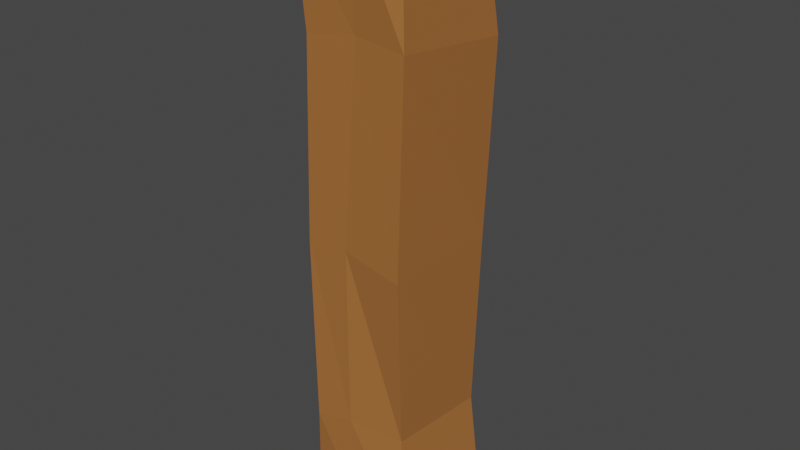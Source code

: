 # Source: fencing.blend  (saved by Blender 2.93.20; exported with 4.5.12 LTS)
import bpy
from mathutils import Matrix  # noqa: F401  (used for matrix-valued properties, if any)

bpy.ops.wm.read_factory_settings(use_empty=True)
scene = bpy.context.scene
scene.name = 'Scene'

# ---- collections
col_collection = bpy.data.collections.new('Collection'); scene.collection.children.link(col_collection)

# ---- materials (node trees are filled in below, after node groups)
mat_material = bpy.data.materials.new('Material')
mat_material.alpha_threshold = 0.0
mat_material.use_transparent_shadow = False
mat_material.line_color = (0.0, 0.0, 0.0, 1.0)

# ---- material node trees
mat_material.use_nodes = True; mat_material.node_tree.nodes.clear()
_N = mat_material.node_tree.nodes; _L = mat_material.node_tree.links
n0 = _N.new('ShaderNodeOutputMaterial'); n0.name = 'Material Output'; n0.location = (300, 300)
n1 = _N.new('ShaderNodeBsdfPrincipled'); n1.name = 'Principled BSDF'; n1.location = (10, 300)
n1.distribution = 'GGX'
n1.subsurface_method = 'BURLEY'
n1.inputs[0].default_value = (0.3931, 0.1503, 0.04076, 1.0)
n1.inputs[2].default_value = 0.4
n1.inputs[3].default_value = 1.45
n1.inputs[27].default_value = (0.0, 0.0, 0.0, 1.0)
n1.inputs[28].default_value = 1.0
_L.new(n1.outputs[0], n0.inputs[0])
n0.is_active_output = True

# ---- world
world_world = bpy.data.worlds.new('World'); scene.world = world_world
world_world.use_nodes = True; world_world.node_tree.nodes.clear()
_N = world_world.node_tree.nodes; _L = world_world.node_tree.links
n0 = _N.new('ShaderNodeOutputWorld'); n0.name = 'World Output'; n0.location = (300, 300)
n1 = _N.new('ShaderNodeBackground'); n1.name = 'Background'; n1.location = (10, 300)
n1.inputs[0].default_value = (0.05088, 0.05088, 0.05088, 1.0)
_L.new(n1.outputs[0], n0.inputs[0])
n0.is_active_output = True
world_world.color = (0.05088, 0.05088, 0.05088)
world_world.use_sun_shadow = False
world_world.sun_shadow_jitter_overblur = 0.0

# ---- meshes
me_cube_001 = bpy.data.meshes.new('Cube.001')
me_cube_001.from_pydata([(-0.3115, -0.2779, -0.002175), (-0.3239, -0.3007, 3.094), (-0.3281, 0.3592, -0.02154), (-0.2968, 0.3373, 3.115), (0.2527, -0.2811, -0.0064), (0.2709, -0.282, 3.108), (0.3491, 0.2792, 0.01915), (0.2673, 0.2735, 3.129), (-0.2628, -0.3208, 0.5065), (-0.2623, 0.3032, 0.5621), (0.2763, 0.288, 0.5239), (0.25, -0.2618, 0.5416), (-0.3014, -0.3004, 1.518), (-0.2884, 0.2971, 1.544), (0.3049, 0.2966, 1.514), (0.2831, -0.3313, 1.491), (-0.277, -0.2901, 2.565), (-0.3291, 0.3124, 2.596), (0.3178, 0.3424, 2.52), (0.3091, -0.3186, 2.589), (-0.0569, 0.2795, -0.02166), (-0.01824, 0.3323, 3.174), (-0.01858, -0.2922, 0.01482), (0.02292, -0.3218, 3.18), (-0.04988, -0.3104, 0.5583), (0.03384, 0.3088, 0.5823), (-0.05904, -0.3065, 1.542), (0.01322, 0.2952, 1.545), (0.01808, -0.2954, 2.612), (0.03298, 0.2891, 2.522)], [], [(16, 1, 3, 17), (29, 21, 7, 18), (18, 7, 5, 19), (28, 23, 1, 16), (20, 6, 4, 22), (21, 3, 1, 23), (22, 24, 8, 0), (6, 10, 11, 4), (20, 25, 10, 6), (0, 8, 9, 2), (24, 26, 12, 8), (10, 14, 15, 11), (25, 27, 14, 10), (8, 12, 13, 9), (26, 28, 16, 12), (14, 18, 19, 15), (27, 29, 18, 14), (12, 16, 17, 13), (13, 17, 29, 27), (15, 19, 28, 26), (9, 13, 27, 25), (11, 15, 26, 24), (2, 9, 25, 20), (4, 11, 24, 22), (7, 21, 23, 5), (2, 20, 22, 0), (19, 5, 23, 28), (17, 3, 21, 29)])
_uv = me_cube_001.uv_layers.new(name='UVMap')
_uv.uv.foreach_set('vector', [0.6121, 0.0, 0.625, 0.0, 0.625, 0.25, 0.6121, 0.25, 0.6121, 0.375, 0.625, 0.375, 0.625, 0.5, 0.6121, 0.5, 0.6121, 0.5, 0.625, 0.5, 0.625, 0.75, 0.6121, 0.75, 0.6121, 0.875, 0.625, 0.875, 0.625, 1.0, 0.6121, 1.0, 0.25, 0.5, 0.375, 0.5, 0.375, 0.75, 0.25, 0.75, 0.75, 0.5, 0.875, 0.5, 0.875, 0.75, 0.75, 0.75, 0.375, 0.875, 0.4266, 0.875, 0.4266, 1.0, 0.375, 1.0, 0.375, 0.5, 0.4266, 0.5, 0.4266, 0.75, 0.375, 0.75, 0.375, 0.375, 0.4266, 0.375, 0.4266, 0.5, 0.375, 0.5, 0.375, 0.0, 0.4266, 0.0, 0.4266, 0.25, 0.375, 0.25, 0.4266, 0.875, 0.5164, 0.875, 0.5164, 1.0, 0.4266, 1.0, 0.4266, 0.5, 0.5164, 0.5, 0.5164, 0.75, 0.4266, 0.75, 0.4266, 0.375, 0.5164, 0.375, 0.5164, 0.5, 0.4266, 0.5, 0.4266, 0.0, 0.5164, 0.0, 0.5164, 0.25, 0.4266, 0.25, 0.5164, 0.875, 0.6121, 0.875, 0.6121, 1.0, 0.5164, 1.0, 0.5164, 0.5, 0.6121, 0.5, 0.6121, 0.75, 0.5164, 0.75, 0.5164, 0.375, 0.6121, 0.375, 0.6121, 0.5, 0.5164, 0.5, 0.5164, 0.0, 0.6121, 0.0, 0.6121, 0.25, 0.5164, 0.25, 0.5164, 0.25, 0.6121, 0.25, 0.6121, 0.375, 0.5164, 0.375, 0.5164, 0.75, 0.6121, 0.75, 0.6121, 0.875, 0.5164, 0.875, 0.4266, 0.25, 0.5164, 0.25, 0.5164, 0.375, 0.4266, 0.375, 0.4266, 0.75, 0.5164, 0.75, 0.5164, 0.875, 0.4266, 0.875, 0.375, 0.25, 0.4266, 0.25, 0.4266, 0.375, 0.375, 0.375, 0.375, 0.75, 0.4266, 0.75, 0.4266, 0.875, 0.375, 0.875, 0.625, 0.5, 0.75, 0.5, 0.75, 0.75, 0.625, 0.75, 0.125, 0.5, 0.25, 0.5, 0.25, 0.75, 0.125, 0.75, 0.6121, 0.75, 0.625, 0.75, 0.625, 0.875, 0.6121, 0.875, 0.6121, 0.25, 0.625, 0.25, 0.625, 0.375, 0.6121, 0.375])
me_cube_001.materials.append(mat_material)
me_cube_001.use_remesh_fix_poles = True
me_cube_001.use_remesh_preserve_attributes = False
me_cube_001.update()

# ---- objects
ob_cube = bpy.data.objects.new('Cube', me_cube_001)

# ---- transforms, parenting, visibility, modifiers, constraints
ob_cube.location = (0.0, 0.0, 0.0)

# ---- collection membership
col_collection.objects.link(ob_cube)

# ---- scene / render settings (as saved in the file)
scene.frame_start = 1; scene.frame_end = 250; scene.frame_set(1)
scene.render.engine = 'BLENDER_EEVEE_NEXT'
scene.cycles.use_denoising = False
scene.cycles.samples = 128
scene.cycles.sampling_pattern = 'TABULATED_SOBOL'
scene.cycles.use_adaptive_sampling = False
scene.cycles.use_light_tree = False
scene.view_settings.view_transform = 'Filmic'
bpy.context.view_layer.update()

# ---- added for rendering (the .blend has no active camera and no usable light): camera, sun
cam_auto = bpy.data.cameras.new('AutoCamera')
cam_auto.lens = 50.0
cam_auto.sensor_width = 36.0
cam_auto.clip_end = 1000.0
ob_auto_camera = bpy.data.objects.new('AutoCamera', cam_auto)
scene.collection.objects.link(ob_auto_camera)
ob_auto_camera.location = (3.1045, -3.69952, 4.05472)
ob_auto_camera.rotation_euler = (1.09748, -7.21219e-08, 0.694738)
scene.camera = ob_auto_camera
light_auto_sun = bpy.data.lights.new('AutoSun', 'SUN')
light_auto_sun.energy = 3.0
light_auto_sun.angle = 0.0523599
ob_auto_sun = bpy.data.objects.new('AutoSun', light_auto_sun)
scene.collection.objects.link(ob_auto_sun)
ob_auto_sun.rotation_euler = (0.872665, 0.174533, 0.523599)
bpy.context.view_layer.update()
